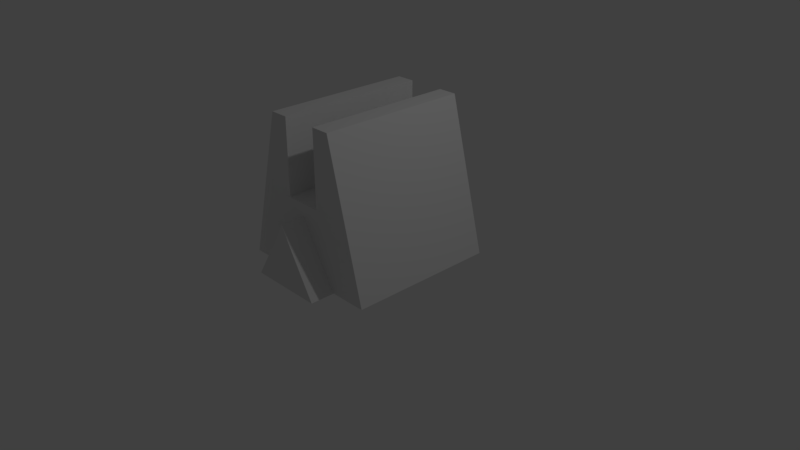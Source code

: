 # Source: 7.20.blend  (saved by Blender 2.79.0; exported with 4.5.12 LTS)
import bpy
from mathutils import Matrix  # noqa: F401  (used for matrix-valued properties, if any)

bpy.ops.wm.read_factory_settings(use_empty=True)
scene = bpy.context.scene
scene.name = 'Scene'

# ---- collections
col_collection_1 = bpy.data.collections.new('Collection 1'); scene.collection.children.link(col_collection_1)

# ---- materials (node trees are filled in below, after node groups)
mat_material = bpy.data.materials.new('Material')
mat_material.alpha_threshold = 0.0
mat_material.use_transparent_shadow = False
mat_material.roughness = 0.5
mat_material.line_color = (0.0, 0.0, 0.0, 1.0)

# ---- material node trees

# ---- world
world_world = bpy.data.worlds.new('World'); scene.world = world_world
world_world.color = (0.05088, 0.05088, 0.05088)
world_world.use_sun_shadow = False
world_world.sun_shadow_jitter_overblur = 0.0
world_world.cycles.sampling_method = 'MANUAL'

# ---- cameras
cam_camera = bpy.data.cameras.new('Camera')
cam_camera.clip_end = 100.0
cam_camera.lens = 35.0
cam_camera.sensor_width = 32.0
cam_camera.sensor_height = 18.0
cam_camera.ortho_scale = 7.314
cam_camera.dof.focus_distance = 0.0
cam_camera.dof.aperture_fstop = 128.0

# ---- lights
light_lamp = bpy.data.lights.new('Lamp', 'POINT')
light_lamp.transmission_factor = 0.0
light_lamp.cutoff_distance = 30.0
light_lamp.energy = 100.0
light_lamp.shadow_buffer_clip_start = 1.001
light_lamp.shadow_soft_size = 0.1
light_lamp.shadow_maximum_resolution = 0.006
light_lamp.use_absolute_resolution = True

# ---- meshes
me_cube = bpy.data.meshes.new('Cube')
me_cube.from_pydata([(1.0, 1.0, -1.0), (1.0, -1.0, -1.0), (-1.0, -1.0, -1.0), (-1.0, 1.0, -1.0), (0.4851, 1.0, 1.0), (0.4851, -1.0, 1.0), (-0.4986, -1.0, 1.0), (-0.4986, 1.0, 1.0), (1.0, -5.96e-08, -1.0), (1.788e-07, 1.0, -1.0), (0.7426, 1.0, 0.0), (0.0, -1.0, -1.0), (0.7426, -1.0, 0.0), (-1.0, 2.98e-07, -1.0), (-0.7493, -1.0, 0.0), (-0.7493, 1.0, 0.0), (0.4851, -5.364e-07, 1.0), (-0.004042, -1.328, -0.1632), (-0.1908, -1.328, -0.5), (-0.4986, 1.788e-07, 1.0), (-0.003383, 1.0, 0.0), (-0.7493, 2.384e-07, 0.0), (-0.003384, -1.0, 0.0), (0.7426, -2.98e-07, 0.0), (0.1958, -1.328, -0.5), (5.96e-08, 1.192e-07, -1.0), (1.0, -0.5, -1.0), (-0.5, 1.0, -1.0), (0.6138, 1.0, 0.5), (-0.5, -1.0, -1.0), (0.6138, -1.0, 0.5), (-1.0, 0.5, -1.0), (-0.624, -1.0, 0.5), (-0.624, 1.0, 0.5), (0.4851, -0.5, 1.0), (-0.2527, 1.0, 1.0), (-0.2527, -1.0, 1.0), (-0.4986, 0.5, 1.0), (1.0, 0.5, -1.0), (0.5, 1.0, -1.0), (0.8713, 1.0, -0.5), (0.5, -1.0, -1.0), (0.8713, -1.0, -0.5), (-1.0, -0.5, -1.0), (-0.8747, -1.0, -0.5), (-0.8747, 1.0, -0.5), (0.4851, 0.5, 1.0), (0.2392, 1.0, 1.0), (0.2392, -1.0, 1.0), (-0.4986, -0.5, 1.0), (-0.3764, 1.0, 0.0), (0.3696, 1.0, 0.0), (-0.001692, -1.328, -0.5), (-0.001691, 1.0, -0.5), (-0.7493, 0.5, 0.0), (-0.7493, -0.5, 0.0), (-0.8747, 2.682e-07, -0.5), (-0.624, 2.086e-07, 0.5), (-0.3764, -1.0, 0.0), (0.3696, -1.0, 0.0), (-0.001692, -1.0, -0.5), (0.5, -1.328, -1.0), (0.7426, -0.5, 0.0), (0.7426, 0.5, 0.0), (0.8713, -1.788e-07, -0.5), (0.6138, -4.172e-07, 0.5), (-0.5, -1.328, -1.0), (-3.132e-08, -1.328, -1.0), (0.2392, -3.576e-07, 1.0), (-0.2527, 0.0, 1.0), (-0.5, 2.086e-07, -1.0), (0.5, 2.98e-08, -1.0), (1.192e-07, 0.5, -1.0), (2.98e-08, -0.5, -1.0), (0.5, -0.5, -1.0), (0.5, 0.5, -1.0), (-0.5, 0.5, -1.0), (-0.2527, 0.5, 1.0), (0.2392, 0.5, 1.0), (0.2392, -0.5, 1.0), (0.6138, 0.5, 0.5), (0.8713, 0.5, -0.5), (0.8713, -0.5, -0.5), (0.3044, -1.0, 0.5), (0.1958, -1.0, -0.5), (-0.1908, -1.0, -0.5), (-0.624, -0.5, 0.5), (-0.8747, -0.5, -0.5), (-0.8747, 0.5, -0.5), (0.184, 1.0, -0.5), (0.3044, 1.0, 0.5), (-0.3145, 1.0, 0.5), (-0.2102, 1.0, -0.5), (-0.624, 0.5, 0.5), (-0.3145, -1.0, 0.5), (0.6138, -0.5, 0.5), (-0.2527, -0.5, 1.0), (-0.5, -0.5, -1.0), (-0.006766, 1.0, 0.003154), (-0.006767, -0.9996, 0.003154), (-0.003383, 1.0, -0.9968), (-0.003384, -0.9996, -0.9968), (-0.006767, 0.0004411, 0.003154), (-0.2527, 1.0, 0.003154), (-0.2527, -0.9996, 0.003154), (0.2392, 1.0, 0.003154), (0.2392, -0.9996, 0.003154), (-0.3764, 1.0, -0.9968), (0.3696, 1.0, -0.9968), (-0.005075, 1.0, -0.4968), (-0.3764, -0.9996, -0.9968), (0.3696, -0.9996, -0.9968), (-0.005075, -0.9996, -0.4968), (-0.006767, -0.4996, 0.003154), (-0.006767, 0.5004, 0.003154), (0.2392, 0.0004409, 0.003154), (-0.2527, 0.0004413, 0.003154), (-0.2527, 0.5004, 0.003154), (0.2392, 0.5004, 0.003154), (0.2392, -0.4996, 0.003154), (0.3044, -0.9996, -0.4968), (0.3044, 1.0, -0.4968), (-0.3145, 1.0, -0.4968), (-0.3145, -0.9996, -0.4968), (-0.2527, -0.4996, 0.003154), (-0.001817, -1.328, -0.1632), (-0.001692, -1.328, -0.1632), (-0.001692, -1.0, -0.1632), (-0.001817, -1.0, -0.1632), (-0.004042, -1.0, -0.1632), (2.483e-07, 1.311, -1.0), (-0.5, 1.311, -1.0), (0.5, 1.311, -1.0), (-0.001691, 1.311, -0.5), (0.184, 1.311, -0.5), (-0.2102, 1.311, -0.5), (-0.001691, 1.0, -0.1582), (-0.0005128, 1.0, -0.1582), (-0.001802, 1.0, -0.1582), (-0.001691, 1.311, -0.1582), (-0.0005127, 1.311, -0.1582), (-0.001802, 1.311, -0.1582)], [], [(97, 29, 2, 43), (96, 49, 6, 36), (95, 34, 5, 30), (94, 36, 6, 32), (93, 37, 7, 33), (92, 27, 3, 45), (91, 50, 15, 33), (59, 83, 120, 111), (134, 133, 139, 140), (88, 54, 15, 45), (87, 55, 21, 56), (86, 49, 19, 57), (85, 58, 14, 44), (84, 59, 22, 60), (94, 58, 110, 123), (82, 62, 12, 42), (81, 63, 23, 64), (80, 46, 16, 65), (90, 51, 108, 121), (69, 96, 124, 116), (77, 37, 19, 69), (76, 70, 13, 31), (75, 71, 25, 72), (74, 41, 11, 73), (71, 74, 73, 25), (8, 26, 74, 71), (26, 1, 41, 74), (39, 75, 72, 9), (0, 38, 75, 39), (38, 8, 71, 75), (27, 76, 31, 3), (9, 72, 76, 27), (72, 25, 70, 76), (47, 90, 121, 105), (96, 36, 104, 124), (35, 7, 37, 77), (46, 78, 68, 16), (4, 47, 78, 46), (79, 68, 115, 119), (34, 79, 48, 5), (16, 68, 79, 34), (58, 22, 101, 110), (63, 80, 65, 23), (10, 28, 80, 63), (28, 4, 46, 80), (38, 81, 64, 8), (0, 40, 81, 38), (40, 10, 63, 81), (26, 82, 42, 1), (8, 64, 82, 26), (64, 23, 62, 82), (35, 77, 117, 103), (12, 30, 83, 59), (30, 5, 48, 83), (11, 41, 61, 67), (1, 42, 84, 41), (42, 12, 59, 84), (29, 85, 44, 2), (41, 84, 24, 61), (60, 22, 58, 85), (55, 86, 57, 21), (14, 32, 86, 55), (32, 6, 49, 86), (43, 87, 56, 13), (2, 44, 87, 43), (44, 14, 55, 87), (31, 88, 45, 3), (13, 56, 88, 31), (56, 21, 54, 88), (51, 89, 53, 20), (10, 40, 89, 51), (40, 0, 39, 89), (20, 50, 107, 100), (4, 28, 90, 47), (28, 10, 51, 90), (35, 91, 33, 7), (48, 79, 119, 106), (77, 69, 116, 117), (50, 92, 45, 15), (20, 53, 92, 50), (27, 92, 135, 131), (54, 93, 33, 15), (21, 57, 93, 54), (57, 19, 37, 93), (58, 94, 32, 14), (50, 91, 122, 107), (22, 59, 111, 101), (62, 95, 30, 12), (23, 65, 95, 62), (65, 16, 34, 95), (91, 35, 103, 122), (51, 20, 100, 108), (69, 19, 49, 96), (70, 97, 43, 13), (25, 73, 97, 70), (73, 11, 29, 97), (121, 108, 100, 109), (120, 106, 99, 112), (119, 113, 99, 106), (118, 114, 102, 115), (114, 117, 116, 102), (98, 103, 117, 114), (105, 98, 114, 118), (115, 102, 113, 119), (111, 120, 112, 101), (105, 121, 109, 98), (98, 109, 122, 103), (109, 100, 107, 122), (101, 112, 123, 110), (112, 99, 104, 123), (113, 124, 104, 99), (102, 116, 124, 113), (68, 78, 118, 115), (36, 94, 123, 104), (83, 48, 106, 120), (78, 47, 105, 118), (61, 24, 52, 67), (67, 52, 18, 66), (84, 60, 127, 128), (18, 52, 126, 17), (29, 11, 67, 66), (85, 29, 66, 18), (128, 127, 126, 125), (127, 129, 17, 126), (52, 24, 125, 126), (85, 18, 17, 129), (60, 85, 129, 127), (24, 84, 128, 125), (134, 132, 130, 133), (133, 130, 131, 135), (39, 9, 130, 132), (133, 135, 141, 139), (9, 27, 131, 130), (89, 39, 132, 134), (138, 136, 139, 141), (136, 137, 140, 139), (92, 53, 136, 138), (53, 89, 137, 136), (135, 92, 138, 141), (89, 134, 140, 137)])
me_cube.materials.append(mat_material)
me_cube.use_remesh_preserve_volume = False
me_cube.use_remesh_preserve_attributes = False
me_cube.use_mirror_vertex_groups = False
me_cube.update()

# ---- objects
ob_cube = bpy.data.objects.new('Cube', me_cube)
ob_lamp = bpy.data.objects.new('Lamp', light_lamp)
ob_camera = bpy.data.objects.new('Camera', cam_camera)

# ---- transforms, parenting, visibility, modifiers, constraints
ob_cube.location = (0.0, 0.0, 1.034)
ob_cube.lock_rotations_4d = False
ob_cube.empty_display_type = 'ARROWS'
ob_cube.lineart.crease_threshold = 0.0
ob_lamp.location = (4.076, 1.005, 5.904)
ob_lamp.rotation_euler = (0.6503, 0.05522, 1.866)
ob_lamp.lock_rotations_4d = False
ob_lamp.empty_display_type = 'ARROWS'
ob_lamp.color = (0.0, 0.0, 0.0, 0.0)
ob_lamp.lineart.crease_threshold = 0.0
ob_camera.location = (7.481, -6.508, 5.344)
ob_camera.rotation_euler = (1.109, 0.0, 0.8149)
ob_camera.lock_rotations_4d = False
ob_camera.empty_display_type = 'ARROWS'
ob_camera.color = (0.0, 0.0, 0.0, 0.0)
ob_camera.display_type = 'WIRE'
ob_camera.lineart.crease_threshold = 0.0

# ---- collection membership
col_collection_1.objects.link(ob_cube)
col_collection_1.objects.link(ob_lamp)
col_collection_1.objects.link(ob_camera)

# ---- scene / render settings (as saved in the file)
scene.camera = ob_camera
scene.frame_start = 1; scene.frame_end = 250; scene.frame_set(1)
scene.render.engine = 'BLENDER_EEVEE_NEXT'
scene.render.resolution_percentage = 50
scene.render.dither_intensity = 0.0
scene.cycles.use_denoising = False
scene.cycles.samples = 128
scene.cycles.sampling_pattern = 'TABULATED_SOBOL'
scene.cycles.use_adaptive_sampling = False
scene.cycles.use_light_tree = False
scene.cycles.blur_glossy = 0.0
scene.cycles.sample_clamp_indirect = 0.0
scene.view_settings.view_transform = 'Standard'
bpy.context.view_layer.update()
